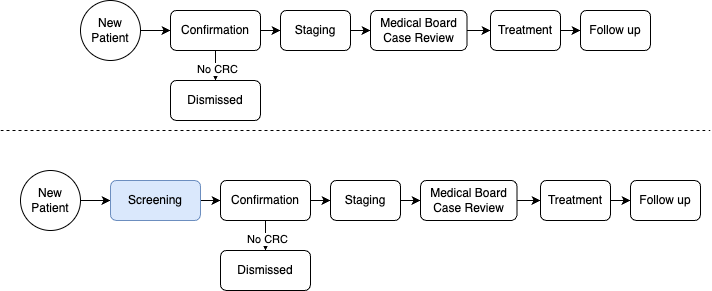

The diagram above was exported from draw.io. Its source (the exported page's mxGraphModel, read from the mxfile embedded in the PNG):
<mxGraphModel dx="891" dy="615" grid="1" gridSize="10" guides="1" tooltips="1" connect="1" arrows="1" fold="1" page="1" pageScale="1" pageWidth="827" pageHeight="1169" math="0" shadow="0">
  <root>
    <mxCell id="WIyWlLk6GJQsqaUBKTNV-0" />
    <mxCell id="WIyWlLk6GJQsqaUBKTNV-1" parent="WIyWlLk6GJQsqaUBKTNV-0" />
    <mxCell id="7Qn_88Y2pgx-_Vo0J8BU-5" style="edgeStyle=orthogonalEdgeStyle;rounded=0;orthogonalLoop=1;jettySize=auto;html=1;entryX=0;entryY=0.5;entryDx=0;entryDy=0;" parent="WIyWlLk6GJQsqaUBKTNV-1" source="WIyWlLk6GJQsqaUBKTNV-7" target="7Qn_88Y2pgx-_Vo0J8BU-6" edge="1">
      <mxGeometry relative="1" as="geometry">
        <mxPoint x="470" y="270" as="targetPoint" />
      </mxGeometry>
    </mxCell>
    <mxCell id="7Qn_88Y2pgx-_Vo0J8BU-14" style="edgeStyle=orthogonalEdgeStyle;rounded=0;orthogonalLoop=1;jettySize=auto;html=1;" parent="WIyWlLk6GJQsqaUBKTNV-1" source="WIyWlLk6GJQsqaUBKTNV-7" edge="1">
      <mxGeometry relative="1" as="geometry">
        <mxPoint x="345" y="320" as="targetPoint" />
      </mxGeometry>
    </mxCell>
    <mxCell id="7Qn_88Y2pgx-_Vo0J8BU-16" value="No CRC" style="edgeLabel;html=1;align=center;verticalAlign=middle;resizable=0;points=[];" parent="7Qn_88Y2pgx-_Vo0J8BU-14" vertex="1" connectable="0">
      <mxGeometry x="-0.0823" y="1" relative="1" as="geometry">
        <mxPoint y="4" as="offset" />
      </mxGeometry>
    </mxCell>
    <mxCell id="WIyWlLk6GJQsqaUBKTNV-7" value="Confirmation" style="rounded=1;whiteSpace=wrap;html=1;fontSize=12;glass=0;strokeWidth=1;shadow=0;" parent="WIyWlLk6GJQsqaUBKTNV-1" vertex="1">
      <mxGeometry x="300" y="250" width="90" height="40" as="geometry" />
    </mxCell>
    <mxCell id="mWaGXJlIV_R4DBfZ3ghR-16" style="edgeStyle=orthogonalEdgeStyle;rounded=0;orthogonalLoop=1;jettySize=auto;html=1;entryX=0;entryY=0.5;entryDx=0;entryDy=0;" edge="1" parent="WIyWlLk6GJQsqaUBKTNV-1" source="7Qn_88Y2pgx-_Vo0J8BU-0" target="mWaGXJlIV_R4DBfZ3ghR-15">
      <mxGeometry relative="1" as="geometry" />
    </mxCell>
    <mxCell id="7Qn_88Y2pgx-_Vo0J8BU-0" value="New&lt;br&gt;Patient" style="ellipse;whiteSpace=wrap;html=1;aspect=fixed;" parent="WIyWlLk6GJQsqaUBKTNV-1" vertex="1">
      <mxGeometry x="100" y="240" width="60" height="60" as="geometry" />
    </mxCell>
    <mxCell id="7Qn_88Y2pgx-_Vo0J8BU-11" style="edgeStyle=orthogonalEdgeStyle;rounded=0;orthogonalLoop=1;jettySize=auto;html=1;entryX=0;entryY=0.5;entryDx=0;entryDy=0;" parent="WIyWlLk6GJQsqaUBKTNV-1" source="7Qn_88Y2pgx-_Vo0J8BU-6" target="7Qn_88Y2pgx-_Vo0J8BU-7" edge="1">
      <mxGeometry relative="1" as="geometry" />
    </mxCell>
    <mxCell id="7Qn_88Y2pgx-_Vo0J8BU-6" value="Staging" style="rounded=1;whiteSpace=wrap;html=1;fontSize=12;glass=0;strokeWidth=1;shadow=0;" parent="WIyWlLk6GJQsqaUBKTNV-1" vertex="1">
      <mxGeometry x="410" y="250" width="70" height="40" as="geometry" />
    </mxCell>
    <mxCell id="7Qn_88Y2pgx-_Vo0J8BU-12" style="edgeStyle=orthogonalEdgeStyle;rounded=0;orthogonalLoop=1;jettySize=auto;html=1;entryX=0;entryY=0.5;entryDx=0;entryDy=0;" parent="WIyWlLk6GJQsqaUBKTNV-1" source="7Qn_88Y2pgx-_Vo0J8BU-7" target="7Qn_88Y2pgx-_Vo0J8BU-8" edge="1">
      <mxGeometry relative="1" as="geometry" />
    </mxCell>
    <mxCell id="7Qn_88Y2pgx-_Vo0J8BU-7" value="Medical Board &lt;br&gt;Case Review" style="rounded=1;whiteSpace=wrap;html=1;fontSize=12;glass=0;strokeWidth=1;shadow=0;" parent="WIyWlLk6GJQsqaUBKTNV-1" vertex="1">
      <mxGeometry x="500" y="250" width="96.5" height="40" as="geometry" />
    </mxCell>
    <mxCell id="7Qn_88Y2pgx-_Vo0J8BU-13" style="edgeStyle=orthogonalEdgeStyle;rounded=0;orthogonalLoop=1;jettySize=auto;html=1;entryX=0;entryY=0.5;entryDx=0;entryDy=0;" parent="WIyWlLk6GJQsqaUBKTNV-1" source="7Qn_88Y2pgx-_Vo0J8BU-8" target="7Qn_88Y2pgx-_Vo0J8BU-9" edge="1">
      <mxGeometry relative="1" as="geometry" />
    </mxCell>
    <mxCell id="7Qn_88Y2pgx-_Vo0J8BU-8" value="Treatment" style="rounded=1;whiteSpace=wrap;html=1;fontSize=12;glass=0;strokeWidth=1;shadow=0;" parent="WIyWlLk6GJQsqaUBKTNV-1" vertex="1">
      <mxGeometry x="620" y="250" width="70" height="40" as="geometry" />
    </mxCell>
    <mxCell id="7Qn_88Y2pgx-_Vo0J8BU-9" value="Follow up" style="rounded=1;whiteSpace=wrap;html=1;fontSize=12;glass=0;strokeWidth=1;shadow=0;" parent="WIyWlLk6GJQsqaUBKTNV-1" vertex="1">
      <mxGeometry x="710" y="250" width="70" height="40" as="geometry" />
    </mxCell>
    <mxCell id="7Qn_88Y2pgx-_Vo0J8BU-15" value="Dismissed" style="rounded=1;whiteSpace=wrap;html=1;fontSize=12;glass=0;strokeWidth=1;shadow=0;" parent="WIyWlLk6GJQsqaUBKTNV-1" vertex="1">
      <mxGeometry x="300" y="320" width="90" height="40" as="geometry" />
    </mxCell>
    <mxCell id="mWaGXJlIV_R4DBfZ3ghR-0" value="" style="endArrow=none;dashed=1;html=1;rounded=0;" edge="1" parent="WIyWlLk6GJQsqaUBKTNV-1">
      <mxGeometry width="50" height="50" relative="1" as="geometry">
        <mxPoint x="80" y="200" as="sourcePoint" />
        <mxPoint x="790" y="200" as="targetPoint" />
      </mxGeometry>
    </mxCell>
    <mxCell id="mWaGXJlIV_R4DBfZ3ghR-1" style="edgeStyle=orthogonalEdgeStyle;rounded=0;orthogonalLoop=1;jettySize=auto;html=1;entryX=0;entryY=0.5;entryDx=0;entryDy=0;" edge="1" parent="WIyWlLk6GJQsqaUBKTNV-1" source="mWaGXJlIV_R4DBfZ3ghR-4" target="mWaGXJlIV_R4DBfZ3ghR-8">
      <mxGeometry relative="1" as="geometry">
        <mxPoint x="420" y="100" as="targetPoint" />
      </mxGeometry>
    </mxCell>
    <mxCell id="mWaGXJlIV_R4DBfZ3ghR-2" style="edgeStyle=orthogonalEdgeStyle;rounded=0;orthogonalLoop=1;jettySize=auto;html=1;" edge="1" parent="WIyWlLk6GJQsqaUBKTNV-1" source="mWaGXJlIV_R4DBfZ3ghR-4">
      <mxGeometry relative="1" as="geometry">
        <mxPoint x="295" y="150" as="targetPoint" />
      </mxGeometry>
    </mxCell>
    <mxCell id="mWaGXJlIV_R4DBfZ3ghR-3" value="No CRC" style="edgeLabel;html=1;align=center;verticalAlign=middle;resizable=0;points=[];" vertex="1" connectable="0" parent="mWaGXJlIV_R4DBfZ3ghR-2">
      <mxGeometry x="-0.0823" y="1" relative="1" as="geometry">
        <mxPoint y="4" as="offset" />
      </mxGeometry>
    </mxCell>
    <mxCell id="mWaGXJlIV_R4DBfZ3ghR-4" value="Confirmation" style="rounded=1;whiteSpace=wrap;html=1;fontSize=12;glass=0;strokeWidth=1;shadow=0;" vertex="1" parent="WIyWlLk6GJQsqaUBKTNV-1">
      <mxGeometry x="250" y="80" width="90" height="40" as="geometry" />
    </mxCell>
    <mxCell id="mWaGXJlIV_R4DBfZ3ghR-5" style="edgeStyle=orthogonalEdgeStyle;rounded=0;orthogonalLoop=1;jettySize=auto;html=1;entryX=0;entryY=0.5;entryDx=0;entryDy=0;" edge="1" parent="WIyWlLk6GJQsqaUBKTNV-1" source="mWaGXJlIV_R4DBfZ3ghR-6" target="mWaGXJlIV_R4DBfZ3ghR-4">
      <mxGeometry relative="1" as="geometry" />
    </mxCell>
    <mxCell id="mWaGXJlIV_R4DBfZ3ghR-6" value="New&lt;br&gt;Patient" style="ellipse;whiteSpace=wrap;html=1;aspect=fixed;" vertex="1" parent="WIyWlLk6GJQsqaUBKTNV-1">
      <mxGeometry x="160" y="70" width="60" height="60" as="geometry" />
    </mxCell>
    <mxCell id="mWaGXJlIV_R4DBfZ3ghR-7" style="edgeStyle=orthogonalEdgeStyle;rounded=0;orthogonalLoop=1;jettySize=auto;html=1;entryX=0;entryY=0.5;entryDx=0;entryDy=0;" edge="1" parent="WIyWlLk6GJQsqaUBKTNV-1" source="mWaGXJlIV_R4DBfZ3ghR-8" target="mWaGXJlIV_R4DBfZ3ghR-10">
      <mxGeometry relative="1" as="geometry" />
    </mxCell>
    <mxCell id="mWaGXJlIV_R4DBfZ3ghR-8" value="Staging" style="rounded=1;whiteSpace=wrap;html=1;fontSize=12;glass=0;strokeWidth=1;shadow=0;" vertex="1" parent="WIyWlLk6GJQsqaUBKTNV-1">
      <mxGeometry x="360" y="80" width="70" height="40" as="geometry" />
    </mxCell>
    <mxCell id="mWaGXJlIV_R4DBfZ3ghR-9" style="edgeStyle=orthogonalEdgeStyle;rounded=0;orthogonalLoop=1;jettySize=auto;html=1;entryX=0;entryY=0.5;entryDx=0;entryDy=0;" edge="1" parent="WIyWlLk6GJQsqaUBKTNV-1" source="mWaGXJlIV_R4DBfZ3ghR-10" target="mWaGXJlIV_R4DBfZ3ghR-12">
      <mxGeometry relative="1" as="geometry" />
    </mxCell>
    <mxCell id="mWaGXJlIV_R4DBfZ3ghR-10" value="Medical Board &lt;br&gt;Case Review" style="rounded=1;whiteSpace=wrap;html=1;fontSize=12;glass=0;strokeWidth=1;shadow=0;" vertex="1" parent="WIyWlLk6GJQsqaUBKTNV-1">
      <mxGeometry x="450" y="80" width="96.5" height="40" as="geometry" />
    </mxCell>
    <mxCell id="mWaGXJlIV_R4DBfZ3ghR-11" style="edgeStyle=orthogonalEdgeStyle;rounded=0;orthogonalLoop=1;jettySize=auto;html=1;entryX=0;entryY=0.5;entryDx=0;entryDy=0;" edge="1" parent="WIyWlLk6GJQsqaUBKTNV-1" source="mWaGXJlIV_R4DBfZ3ghR-12" target="mWaGXJlIV_R4DBfZ3ghR-13">
      <mxGeometry relative="1" as="geometry" />
    </mxCell>
    <mxCell id="mWaGXJlIV_R4DBfZ3ghR-12" value="Treatment" style="rounded=1;whiteSpace=wrap;html=1;fontSize=12;glass=0;strokeWidth=1;shadow=0;" vertex="1" parent="WIyWlLk6GJQsqaUBKTNV-1">
      <mxGeometry x="570" y="80" width="70" height="40" as="geometry" />
    </mxCell>
    <mxCell id="mWaGXJlIV_R4DBfZ3ghR-13" value="Follow up" style="rounded=1;whiteSpace=wrap;html=1;fontSize=12;glass=0;strokeWidth=1;shadow=0;" vertex="1" parent="WIyWlLk6GJQsqaUBKTNV-1">
      <mxGeometry x="660" y="80" width="70" height="40" as="geometry" />
    </mxCell>
    <mxCell id="mWaGXJlIV_R4DBfZ3ghR-14" value="Dismissed" style="rounded=1;whiteSpace=wrap;html=1;fontSize=12;glass=0;strokeWidth=1;shadow=0;" vertex="1" parent="WIyWlLk6GJQsqaUBKTNV-1">
      <mxGeometry x="250" y="150" width="90" height="40" as="geometry" />
    </mxCell>
    <mxCell id="mWaGXJlIV_R4DBfZ3ghR-17" style="edgeStyle=orthogonalEdgeStyle;rounded=0;orthogonalLoop=1;jettySize=auto;html=1;entryX=0;entryY=0.5;entryDx=0;entryDy=0;" edge="1" parent="WIyWlLk6GJQsqaUBKTNV-1" source="mWaGXJlIV_R4DBfZ3ghR-15" target="WIyWlLk6GJQsqaUBKTNV-7">
      <mxGeometry relative="1" as="geometry" />
    </mxCell>
    <mxCell id="mWaGXJlIV_R4DBfZ3ghR-15" value="Screening" style="rounded=1;whiteSpace=wrap;html=1;fontSize=12;glass=0;strokeWidth=1;shadow=0;fillColor=#dae8fc;strokeColor=#6c8ebf;" vertex="1" parent="WIyWlLk6GJQsqaUBKTNV-1">
      <mxGeometry x="190" y="250" width="90" height="40" as="geometry" />
    </mxCell>
  </root>
</mxGraphModel>